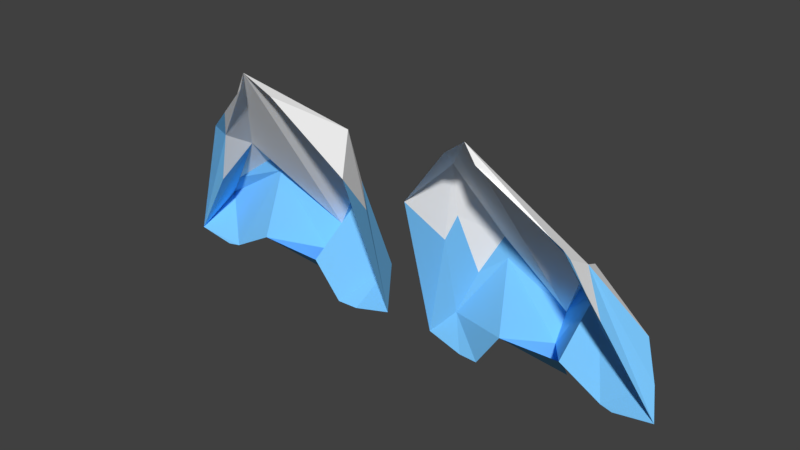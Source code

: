 # Source: playerMechFlames.blend  (saved by Blender 2.79.0; exported with 4.5.12 LTS)
import bpy
from mathutils import Matrix  # noqa: F401  (used for matrix-valued properties, if any)

bpy.ops.wm.read_factory_settings(use_empty=True)
scene = bpy.context.scene
scene.name = 'Scene'

# ---- collections
col_collection_1 = bpy.data.collections.new('Collection 1'); scene.collection.children.link(col_collection_1)

# ---- materials (node trees are filled in below, after node groups)
mat_playermech_flame1 = bpy.data.materials.new('playerMech_Flame1')
mat_playermech_flame1.alpha_threshold = 0.0
mat_playermech_flame1.use_transparent_shadow = False
mat_playermech_flame1.diffuse_color = (1.0, 1.0, 1.0, 1.0)
mat_playermech_flame1.roughness = 0.5
mat_playermech_flame2 = bpy.data.materials.new('playerMech_Flame2')
mat_playermech_flame2.alpha_threshold = 0.0
mat_playermech_flame2.use_transparent_shadow = False
mat_playermech_flame2.diffuse_color = (0.2021, 0.5869, 1.0, 1.0)
mat_playermech_flame2.roughness = 0.5

# ---- material node trees

# ---- world
world_world = bpy.data.worlds.new('World'); scene.world = world_world
world_world.color = (0.05088, 0.05088, 0.05088)
world_world.use_sun_shadow = False
world_world.sun_shadow_jitter_overblur = 0.0
world_world.cycles.sampling_method = 'MANUAL'

# ---- meshes
me_plane = bpy.data.meshes.new('Plane')
me_plane.from_pydata([(0.4776, -0.008002, 0.0328), (0.7704, 0.2752, -0.4012), (0.5599, 0.4686, -0.8842), (1.031, 0.3054, -0.765), (0.2377, 0.2598, -0.1995), (0.1925, 0.3618, -0.8465), (0.7462, 0.4053, -0.5565), (0.3606, 0.4339, -0.5901), (0.5771, 0.5407, -1.053), (0.8712, 0.2554, -0.8866), (0.338, 0.292, -0.9711), (0.7012, 0.2579, -0.7924), (0.4442, 0.2769, -0.8148), (0.3806, 0.02211, -0.03928), (0.1407, 0.1202, -0.3184), (0.1043, 0.3169, -0.9435), (0.2557, 0.3019, -0.9762), (0.5118, 0.003601, -0.03884), (0.7762, 0.1017, -0.2743), (1.074, 0.242, -0.8615), (0.9201, 0.2468, -0.8913), (0.2236, 0.3126, -0.417), (0.5634, 0.5225, -0.7758), (0.9621, 0.368, -0.6396), (0.7279, 0.3986, -0.4668), (0.3459, 0.4288, -0.5054), (0.2593, 0.4, -0.6708), (0.778, 0.1486, -0.3285), (0.6746, 0.06399, -0.1838), (0.8795, 0.2041, -0.5668), (0.1846, 0.2924, -0.5185), (-0.4776, -0.008002, 0.0328), (-0.7704, 0.2752, -0.4012), (-0.5599, 0.4686, -0.8842), (-1.04, 0.4002, -0.7431), (-0.2377, 0.2598, -0.1995), (-0.2012, 0.4566, -0.8246), (-0.7462, 0.4053, -0.5565), (-0.3606, 0.4339, -0.5901), (-0.5771, 0.5407, -1.053), (-0.8712, 0.2554, -0.8866), (-0.338, 0.292, -0.9711), (-0.7012, 0.2579, -0.7924), (-0.4442, 0.2769, -0.8148), (-0.3806, 0.02211, -0.03928), (-0.1407, 0.1202, -0.3184), (-0.1043, 0.3169, -0.9435), (-0.2557, 0.3019, -0.9762), (-0.5118, 0.003601, -0.03884), (-0.7762, 0.1017, -0.2743), (-1.074, 0.242, -0.8615), (-0.9201, 0.2468, -0.8913), (-0.2236, 0.3126, -0.417), (-0.5267, 0.5225, -0.7758), (-0.9621, 0.368, -0.6396), (-0.7279, 0.3986, -0.4668), (-0.3459, 0.4288, -0.5054), (-0.2593, 0.4, -0.6708), (-0.778, 0.1486, -0.3285), (-0.6746, 0.06399, -0.1838), (-0.8795, 0.2041, -0.5668), (-0.1846, 0.2924, -0.5185)], [], [(0, 1, 23, 24, 22), (0, 22, 25, 26, 21, 4), (6, 3, 9, 11), (7, 2, 8, 12), (5, 7, 12, 10), (2, 6, 11, 8), (8, 11, 12), (5, 10, 16, 15), (0, 4, 14, 13), (4, 21, 30, 14), (9, 3, 19, 20), (3, 1, 29, 27, 18, 19), (1, 0, 17, 28, 27), (2, 22, 6), (22, 7, 25), (27, 29, 1), (27, 28, 18), (14, 30, 21, 5, 15), (31, 53, 55, 54, 32), (31, 35, 52, 57, 56, 53), (37, 42, 40, 34), (38, 43, 39, 33), (36, 41, 43, 38), (33, 39, 42, 37), (39, 43, 42), (36, 46, 47, 41), (31, 44, 45, 35), (35, 45, 61, 52), (40, 51, 50, 34), (34, 50, 49, 58, 60, 32), (32, 58, 59, 48, 31), (33, 37, 53), (38, 33, 53), (58, 32, 60), (58, 49, 59), (45, 46, 36, 52, 61), (22, 24, 6), (24, 23, 6), (6, 23, 3), (7, 22, 2), (5, 26, 7), (26, 25, 7), (5, 21, 26), (53, 56, 38), (57, 38, 56), (38, 57, 36), (52, 36, 57), (53, 37, 55), (55, 37, 54), (37, 34, 54), (3, 23, 1)])
me_plane.polygons.foreach_set('material_index', [0, 0, 1, 1, 1, 1, 1, 1, 0, 0, 1, 1, 0, 1, 1, 0, 1, 1, 0, 0, 1, 1, 1, 1, 1, 1, 0, 0, 1, 1, 0, 1, 1, 0, 1, 1, 1, 1, 1, 1, 1, 1, 1, 1, 1, 1, 1, 1, 1, 1, 1])
me_plane.materials.append(mat_playermech_flame1)
me_plane.materials.append(mat_playermech_flame2)
me_plane.use_remesh_preserve_volume = False
me_plane.use_remesh_preserve_attributes = False
me_plane.use_mirror_vertex_groups = False
me_plane.update()

# ---- objects
ob_playermechflames = bpy.data.objects.new('PlayerMechFlames', me_plane)

# ---- transforms, parenting, visibility, modifiers, constraints
ob_playermechflames.location = (0.0, 0.0, 0.0)
ob_playermechflames.lineart.crease_threshold = 0.0

# ---- collection membership
col_collection_1.objects.link(ob_playermechflames)

# ---- scene / render settings (as saved in the file)
scene.frame_start = 1; scene.frame_end = 250; scene.frame_set(1)
scene.render.engine = 'BLENDER_EEVEE_NEXT'
scene.render.resolution_percentage = 50
scene.render.dither_intensity = 0.0
scene.cycles.use_denoising = False
scene.cycles.samples = 128
scene.cycles.sampling_pattern = 'TABULATED_SOBOL'
scene.cycles.use_adaptive_sampling = False
scene.cycles.use_light_tree = False
scene.cycles.blur_glossy = 0.0
scene.cycles.sample_clamp_indirect = 0.0
scene.view_settings.view_transform = 'Standard'
bpy.context.view_layer.update()

# ---- added for rendering (the .blend has no active camera and no usable light): camera, sun
cam_auto = bpy.data.cameras.new('AutoCamera')
cam_auto.lens = 50.0
cam_auto.sensor_width = 36.0
cam_auto.clip_end = 1000.0
ob_auto_camera = bpy.data.objects.new('AutoCamera', cam_auto)
scene.collection.objects.link(ob_auto_camera)
ob_auto_camera.location = (2.28448, -2.47505, 1.31743)
ob_auto_camera.rotation_euler = (1.09748, -7.21219e-08, 0.694738)
scene.camera = ob_auto_camera
light_auto_sun = bpy.data.lights.new('AutoSun', 'SUN')
light_auto_sun.energy = 3.0
light_auto_sun.angle = 0.0523599
ob_auto_sun = bpy.data.objects.new('AutoSun', light_auto_sun)
scene.collection.objects.link(ob_auto_sun)
ob_auto_sun.rotation_euler = (0.872665, 0.174533, 0.523599)
bpy.context.view_layer.update()

